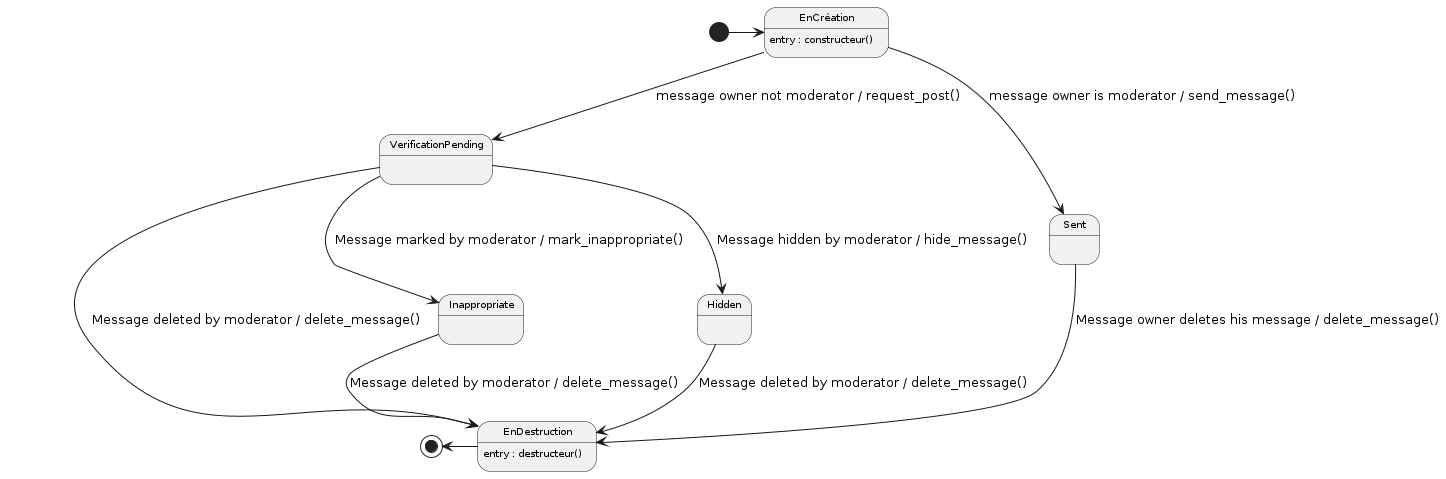

The diagram above was rendered by PlantUML. Its source (embedded in the PNG):
@startuml

' Configuration charte graphique
' États et transitions
skinparam state {
    FontSize 10
    RoundCorner 10
}

state EnCréation : entry : constructeur()
state EnDestruction : entry : destructeur()

[*] -right-> EnCréation
EnCréation --> VerificationPending: message owner not moderator / request_post()
EnCréation --> Sent: message owner is moderator / send_message()
VerificationPending --> EnDestruction: Message deleted by moderator / delete_message()
VerificationPending --> Inappropriate: Message marked by moderator / mark_inappropriate()
VerificationPending --> Hidden: Message hidden by moderator / hide_message()
Hidden              --> EnDestruction: Message deleted by moderator / delete_message()
Inappropriate       --> EnDestruction: Message deleted by moderator / delete_message()
Sent --> EnDestruction: Message owner deletes his message / delete_message()


EnDestruction-left-> [*]

@enduml